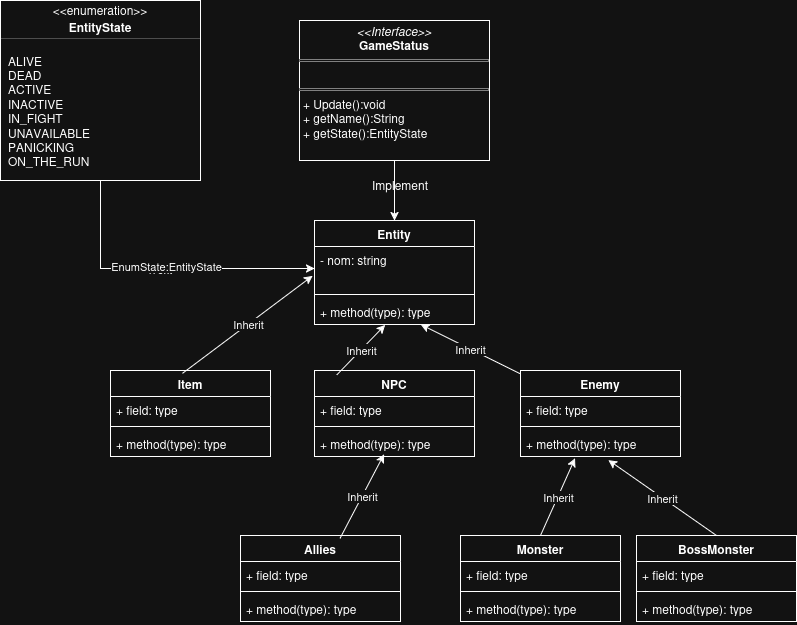

The diagram above was exported from draw.io. Its source (the exported page's mxGraphModel, read from the mxfile embedded in the PNG):
<mxGraphModel dx="1078" dy="663" grid="1" gridSize="10" guides="1" tooltips="1" connect="1" arrows="1" fold="1" page="1" pageScale="1" pageWidth="827" pageHeight="1169" math="0" shadow="0">
  <root>
    <mxCell id="0" />
    <mxCell id="1" parent="0" />
    <mxCell id="17cC6Y_scTSXBzU5Fuxa-1" parent="1" style="swimlane;fontStyle=1;align=center;verticalAlign=top;childLayout=stackLayout;horizontal=1;startSize=26;horizontalStack=0;resizeParent=1;resizeParentMax=0;resizeLast=0;collapsible=1;marginBottom=0;whiteSpace=wrap;html=1;" value="Entity" vertex="1">
      <mxGeometry height="104" width="160" x="334" y="270" as="geometry" />
    </mxCell>
    <mxCell id="17cC6Y_scTSXBzU5Fuxa-2" parent="17cC6Y_scTSXBzU5Fuxa-1" style="text;strokeColor=none;fillColor=none;align=left;verticalAlign=top;spacingLeft=4;spacingRight=4;overflow=hidden;rotatable=0;points=[[0,0.5],[1,0.5]];portConstraint=eastwest;whiteSpace=wrap;html=1;" value="&lt;div&gt;- nom: string&lt;/div&gt;&lt;div&gt;&lt;br&gt;&lt;/div&gt;" vertex="1">
      <mxGeometry height="44" width="160" y="26" as="geometry" />
    </mxCell>
    <mxCell id="17cC6Y_scTSXBzU5Fuxa-3" parent="17cC6Y_scTSXBzU5Fuxa-1" style="line;strokeWidth=1;fillColor=none;align=left;verticalAlign=middle;spacingTop=-1;spacingLeft=3;spacingRight=3;rotatable=0;labelPosition=right;points=[];portConstraint=eastwest;strokeColor=inherit;" value="" vertex="1">
      <mxGeometry height="8" width="160" y="70" as="geometry" />
    </mxCell>
    <mxCell id="17cC6Y_scTSXBzU5Fuxa-4" parent="17cC6Y_scTSXBzU5Fuxa-1" style="text;strokeColor=none;fillColor=none;align=left;verticalAlign=top;spacingLeft=4;spacingRight=4;overflow=hidden;rotatable=0;points=[[0,0.5],[1,0.5]];portConstraint=eastwest;whiteSpace=wrap;html=1;" value="+ method(type): type" vertex="1">
      <mxGeometry height="26" width="160" y="78" as="geometry" />
    </mxCell>
    <mxCell id="17cC6Y_scTSXBzU5Fuxa-5" parent="1" style="swimlane;fontStyle=1;align=center;verticalAlign=top;childLayout=stackLayout;horizontal=1;startSize=26;horizontalStack=0;resizeParent=1;resizeParentMax=0;resizeLast=0;collapsible=1;marginBottom=0;whiteSpace=wrap;html=1;" value="Item" vertex="1">
      <mxGeometry height="86" width="160" x="130" y="420" as="geometry" />
    </mxCell>
    <mxCell id="17cC6Y_scTSXBzU5Fuxa-6" parent="17cC6Y_scTSXBzU5Fuxa-5" style="text;strokeColor=none;fillColor=none;align=left;verticalAlign=top;spacingLeft=4;spacingRight=4;overflow=hidden;rotatable=0;points=[[0,0.5],[1,0.5]];portConstraint=eastwest;whiteSpace=wrap;html=1;" value="+ field: type" vertex="1">
      <mxGeometry height="26" width="160" y="26" as="geometry" />
    </mxCell>
    <mxCell id="17cC6Y_scTSXBzU5Fuxa-7" parent="17cC6Y_scTSXBzU5Fuxa-5" style="line;strokeWidth=1;fillColor=none;align=left;verticalAlign=middle;spacingTop=-1;spacingLeft=3;spacingRight=3;rotatable=0;labelPosition=right;points=[];portConstraint=eastwest;strokeColor=inherit;" value="" vertex="1">
      <mxGeometry height="8" width="160" y="52" as="geometry" />
    </mxCell>
    <mxCell id="17cC6Y_scTSXBzU5Fuxa-8" parent="17cC6Y_scTSXBzU5Fuxa-5" style="text;strokeColor=none;fillColor=none;align=left;verticalAlign=top;spacingLeft=4;spacingRight=4;overflow=hidden;rotatable=0;points=[[0,0.5],[1,0.5]];portConstraint=eastwest;whiteSpace=wrap;html=1;" value="+ method(type): type" vertex="1">
      <mxGeometry height="26" width="160" y="60" as="geometry" />
    </mxCell>
    <mxCell id="17cC6Y_scTSXBzU5Fuxa-9" parent="1" style="swimlane;fontStyle=1;align=center;verticalAlign=top;childLayout=stackLayout;horizontal=1;startSize=26;horizontalStack=0;resizeParent=1;resizeParentMax=0;resizeLast=0;collapsible=1;marginBottom=0;whiteSpace=wrap;html=1;" value="NPC" vertex="1">
      <mxGeometry height="86" width="160" x="334" y="420" as="geometry" />
    </mxCell>
    <mxCell id="17cC6Y_scTSXBzU5Fuxa-10" parent="17cC6Y_scTSXBzU5Fuxa-9" style="text;strokeColor=none;fillColor=none;align=left;verticalAlign=top;spacingLeft=4;spacingRight=4;overflow=hidden;rotatable=0;points=[[0,0.5],[1,0.5]];portConstraint=eastwest;whiteSpace=wrap;html=1;" value="+ field: type" vertex="1">
      <mxGeometry height="26" width="160" y="26" as="geometry" />
    </mxCell>
    <mxCell id="17cC6Y_scTSXBzU5Fuxa-11" parent="17cC6Y_scTSXBzU5Fuxa-9" style="line;strokeWidth=1;fillColor=none;align=left;verticalAlign=middle;spacingTop=-1;spacingLeft=3;spacingRight=3;rotatable=0;labelPosition=right;points=[];portConstraint=eastwest;strokeColor=inherit;" value="" vertex="1">
      <mxGeometry height="8" width="160" y="52" as="geometry" />
    </mxCell>
    <mxCell id="17cC6Y_scTSXBzU5Fuxa-12" parent="17cC6Y_scTSXBzU5Fuxa-9" style="text;strokeColor=none;fillColor=none;align=left;verticalAlign=top;spacingLeft=4;spacingRight=4;overflow=hidden;rotatable=0;points=[[0,0.5],[1,0.5]];portConstraint=eastwest;whiteSpace=wrap;html=1;" value="+ method(type): type" vertex="1">
      <mxGeometry height="26" width="160" y="60" as="geometry" />
    </mxCell>
    <mxCell id="17cC6Y_scTSXBzU5Fuxa-13" edge="1" parent="1" source="17cC6Y_scTSXBzU5Fuxa-5" style="endArrow=classic;html=1;rounded=0;exitX=0.45;exitY=0.033;exitDx=0;exitDy=0;exitPerimeter=0;entryX=-0.012;entryY=0.667;entryDx=0;entryDy=0;entryPerimeter=0;" target="17cC6Y_scTSXBzU5Fuxa-2" value="">
      <mxGeometry relative="1" as="geometry">
        <mxPoint x="320" y="380" as="sourcePoint" />
        <mxPoint x="420" y="380" as="targetPoint" />
      </mxGeometry>
    </mxCell>
    <mxCell id="17cC6Y_scTSXBzU5Fuxa-14" connectable="0" parent="17cC6Y_scTSXBzU5Fuxa-13" style="edgeLabel;resizable=0;html=1;;align=center;verticalAlign=middle;" value="Inherit" vertex="1">
      <mxGeometry relative="1" as="geometry" />
    </mxCell>
    <mxCell id="17cC6Y_scTSXBzU5Fuxa-15" edge="1" parent="1" source="17cC6Y_scTSXBzU5Fuxa-9" style="endArrow=classic;html=1;rounded=0;exitX=0.139;exitY=0.052;exitDx=0;exitDy=0;exitPerimeter=0;entryX=0.441;entryY=1.019;entryDx=0;entryDy=0;entryPerimeter=0;" target="17cC6Y_scTSXBzU5Fuxa-4" value="">
      <mxGeometry relative="1" as="geometry">
        <mxPoint x="212" y="433" as="sourcePoint" />
        <mxPoint x="342" y="335" as="targetPoint" />
      </mxGeometry>
    </mxCell>
    <mxCell id="17cC6Y_scTSXBzU5Fuxa-16" connectable="0" parent="17cC6Y_scTSXBzU5Fuxa-15" style="edgeLabel;resizable=0;html=1;;align=center;verticalAlign=middle;" value="Inherit" vertex="1">
      <mxGeometry relative="1" as="geometry" />
    </mxCell>
    <mxCell id="17cC6Y_scTSXBzU5Fuxa-17" parent="1" style="swimlane;fontStyle=1;align=center;verticalAlign=top;childLayout=stackLayout;horizontal=1;startSize=26;horizontalStack=0;resizeParent=1;resizeParentMax=0;resizeLast=0;collapsible=1;marginBottom=0;whiteSpace=wrap;html=1;" value="Enemy" vertex="1">
      <mxGeometry height="86" width="160" x="540" y="420" as="geometry" />
    </mxCell>
    <mxCell id="17cC6Y_scTSXBzU5Fuxa-18" parent="17cC6Y_scTSXBzU5Fuxa-17" style="text;strokeColor=none;fillColor=none;align=left;verticalAlign=top;spacingLeft=4;spacingRight=4;overflow=hidden;rotatable=0;points=[[0,0.5],[1,0.5]];portConstraint=eastwest;whiteSpace=wrap;html=1;" value="+ field: type" vertex="1">
      <mxGeometry height="26" width="160" y="26" as="geometry" />
    </mxCell>
    <mxCell id="17cC6Y_scTSXBzU5Fuxa-19" parent="17cC6Y_scTSXBzU5Fuxa-17" style="line;strokeWidth=1;fillColor=none;align=left;verticalAlign=middle;spacingTop=-1;spacingLeft=3;spacingRight=3;rotatable=0;labelPosition=right;points=[];portConstraint=eastwest;strokeColor=inherit;" value="" vertex="1">
      <mxGeometry height="8" width="160" y="52" as="geometry" />
    </mxCell>
    <mxCell id="17cC6Y_scTSXBzU5Fuxa-20" parent="17cC6Y_scTSXBzU5Fuxa-17" style="text;strokeColor=none;fillColor=none;align=left;verticalAlign=top;spacingLeft=4;spacingRight=4;overflow=hidden;rotatable=0;points=[[0,0.5],[1,0.5]];portConstraint=eastwest;whiteSpace=wrap;html=1;" value="+ method(type): type" vertex="1">
      <mxGeometry height="26" width="160" y="60" as="geometry" />
    </mxCell>
    <mxCell id="17cC6Y_scTSXBzU5Fuxa-21" edge="1" parent="1" source="17cC6Y_scTSXBzU5Fuxa-17" style="endArrow=classic;html=1;rounded=0;" target="17cC6Y_scTSXBzU5Fuxa-4" value="">
      <mxGeometry relative="1" as="geometry">
        <mxPoint x="366" y="434" as="sourcePoint" />
        <mxPoint x="415" y="384" as="targetPoint" />
      </mxGeometry>
    </mxCell>
    <mxCell id="17cC6Y_scTSXBzU5Fuxa-22" connectable="0" parent="17cC6Y_scTSXBzU5Fuxa-21" style="edgeLabel;resizable=0;html=1;;align=center;verticalAlign=middle;" value="Inherit" vertex="1">
      <mxGeometry relative="1" as="geometry" />
    </mxCell>
    <mxCell id="17cC6Y_scTSXBzU5Fuxa-27" parent="1" style="swimlane;fontStyle=1;align=center;verticalAlign=top;childLayout=stackLayout;horizontal=1;startSize=26;horizontalStack=0;resizeParent=1;resizeParentMax=0;resizeLast=0;collapsible=1;marginBottom=0;whiteSpace=wrap;html=1;" value="Monster" vertex="1">
      <mxGeometry height="86" width="160" x="480" y="585" as="geometry" />
    </mxCell>
    <mxCell id="17cC6Y_scTSXBzU5Fuxa-28" parent="17cC6Y_scTSXBzU5Fuxa-27" style="text;strokeColor=none;fillColor=none;align=left;verticalAlign=top;spacingLeft=4;spacingRight=4;overflow=hidden;rotatable=0;points=[[0,0.5],[1,0.5]];portConstraint=eastwest;whiteSpace=wrap;html=1;" value="+ field: type" vertex="1">
      <mxGeometry height="26" width="160" y="26" as="geometry" />
    </mxCell>
    <mxCell id="17cC6Y_scTSXBzU5Fuxa-29" parent="17cC6Y_scTSXBzU5Fuxa-27" style="line;strokeWidth=1;fillColor=none;align=left;verticalAlign=middle;spacingTop=-1;spacingLeft=3;spacingRight=3;rotatable=0;labelPosition=right;points=[];portConstraint=eastwest;strokeColor=inherit;" value="" vertex="1">
      <mxGeometry height="8" width="160" y="52" as="geometry" />
    </mxCell>
    <mxCell id="17cC6Y_scTSXBzU5Fuxa-30" parent="17cC6Y_scTSXBzU5Fuxa-27" style="text;strokeColor=none;fillColor=none;align=left;verticalAlign=top;spacingLeft=4;spacingRight=4;overflow=hidden;rotatable=0;points=[[0,0.5],[1,0.5]];portConstraint=eastwest;whiteSpace=wrap;html=1;" value="+ method(type): type" vertex="1">
      <mxGeometry height="26" width="160" y="60" as="geometry" />
    </mxCell>
    <mxCell id="17cC6Y_scTSXBzU5Fuxa-31" edge="1" parent="1" source="17cC6Y_scTSXBzU5Fuxa-27" style="endArrow=classic;html=1;rounded=0;exitX=0.5;exitY=0;exitDx=0;exitDy=0;entryX=0.341;entryY=1.071;entryDx=0;entryDy=0;entryPerimeter=0;" target="17cC6Y_scTSXBzU5Fuxa-20" value="">
      <mxGeometry relative="1" as="geometry">
        <mxPoint x="430" y="585" as="sourcePoint" />
        <mxPoint x="560" y="487" as="targetPoint" />
      </mxGeometry>
    </mxCell>
    <mxCell id="17cC6Y_scTSXBzU5Fuxa-32" connectable="0" parent="17cC6Y_scTSXBzU5Fuxa-31" style="edgeLabel;resizable=0;html=1;;align=center;verticalAlign=middle;" value="Inherit" vertex="1">
      <mxGeometry relative="1" as="geometry" />
    </mxCell>
    <mxCell id="17cC6Y_scTSXBzU5Fuxa-33" parent="1" style="swimlane;fontStyle=1;align=center;verticalAlign=top;childLayout=stackLayout;horizontal=1;startSize=26;horizontalStack=0;resizeParent=1;resizeParentMax=0;resizeLast=0;collapsible=1;marginBottom=0;whiteSpace=wrap;html=1;" value="BossMonster" vertex="1">
      <mxGeometry height="86" width="160" x="656" y="585" as="geometry" />
    </mxCell>
    <mxCell id="17cC6Y_scTSXBzU5Fuxa-34" parent="17cC6Y_scTSXBzU5Fuxa-33" style="text;strokeColor=none;fillColor=none;align=left;verticalAlign=top;spacingLeft=4;spacingRight=4;overflow=hidden;rotatable=0;points=[[0,0.5],[1,0.5]];portConstraint=eastwest;whiteSpace=wrap;html=1;" value="+ field: type" vertex="1">
      <mxGeometry height="26" width="160" y="26" as="geometry" />
    </mxCell>
    <mxCell id="17cC6Y_scTSXBzU5Fuxa-35" parent="17cC6Y_scTSXBzU5Fuxa-33" style="line;strokeWidth=1;fillColor=none;align=left;verticalAlign=middle;spacingTop=-1;spacingLeft=3;spacingRight=3;rotatable=0;labelPosition=right;points=[];portConstraint=eastwest;strokeColor=inherit;" value="" vertex="1">
      <mxGeometry height="8" width="160" y="52" as="geometry" />
    </mxCell>
    <mxCell id="17cC6Y_scTSXBzU5Fuxa-36" parent="17cC6Y_scTSXBzU5Fuxa-33" style="text;strokeColor=none;fillColor=none;align=left;verticalAlign=top;spacingLeft=4;spacingRight=4;overflow=hidden;rotatable=0;points=[[0,0.5],[1,0.5]];portConstraint=eastwest;whiteSpace=wrap;html=1;" value="+ method(type): type" vertex="1">
      <mxGeometry height="26" width="160" y="60" as="geometry" />
    </mxCell>
    <mxCell id="17cC6Y_scTSXBzU5Fuxa-37" edge="1" parent="1" source="17cC6Y_scTSXBzU5Fuxa-33" style="endArrow=classic;html=1;rounded=0;exitX=0.5;exitY=0;exitDx=0;exitDy=0;entryX=0.549;entryY=1.135;entryDx=0;entryDy=0;entryPerimeter=0;" target="17cC6Y_scTSXBzU5Fuxa-20" value="">
      <mxGeometry relative="1" as="geometry">
        <mxPoint x="600" y="584" as="sourcePoint" />
        <mxPoint x="651" y="506" as="targetPoint" />
      </mxGeometry>
    </mxCell>
    <mxCell id="17cC6Y_scTSXBzU5Fuxa-38" connectable="0" parent="17cC6Y_scTSXBzU5Fuxa-37" style="edgeLabel;resizable=0;html=1;;align=center;verticalAlign=middle;" value="Inherit" vertex="1">
      <mxGeometry relative="1" as="geometry" />
    </mxCell>
    <mxCell id="17cC6Y_scTSXBzU5Fuxa-39" parent="1" style="swimlane;fontStyle=1;align=center;verticalAlign=top;childLayout=stackLayout;horizontal=1;startSize=26;horizontalStack=0;resizeParent=1;resizeParentMax=0;resizeLast=0;collapsible=1;marginBottom=0;whiteSpace=wrap;html=1;" value="Allies" vertex="1">
      <mxGeometry height="86" width="160" x="260" y="585" as="geometry" />
    </mxCell>
    <mxCell id="17cC6Y_scTSXBzU5Fuxa-40" parent="17cC6Y_scTSXBzU5Fuxa-39" style="text;strokeColor=none;fillColor=none;align=left;verticalAlign=top;spacingLeft=4;spacingRight=4;overflow=hidden;rotatable=0;points=[[0,0.5],[1,0.5]];portConstraint=eastwest;whiteSpace=wrap;html=1;" value="+ field: type" vertex="1">
      <mxGeometry height="26" width="160" y="26" as="geometry" />
    </mxCell>
    <mxCell id="17cC6Y_scTSXBzU5Fuxa-41" parent="17cC6Y_scTSXBzU5Fuxa-39" style="line;strokeWidth=1;fillColor=none;align=left;verticalAlign=middle;spacingTop=-1;spacingLeft=3;spacingRight=3;rotatable=0;labelPosition=right;points=[];portConstraint=eastwest;strokeColor=inherit;" value="" vertex="1">
      <mxGeometry height="8" width="160" y="52" as="geometry" />
    </mxCell>
    <mxCell id="17cC6Y_scTSXBzU5Fuxa-42" parent="17cC6Y_scTSXBzU5Fuxa-39" style="text;strokeColor=none;fillColor=none;align=left;verticalAlign=top;spacingLeft=4;spacingRight=4;overflow=hidden;rotatable=0;points=[[0,0.5],[1,0.5]];portConstraint=eastwest;whiteSpace=wrap;html=1;" value="+ method(type): type" vertex="1">
      <mxGeometry height="26" width="160" y="60" as="geometry" />
    </mxCell>
    <mxCell id="17cC6Y_scTSXBzU5Fuxa-43" edge="1" parent="1" source="17cC6Y_scTSXBzU5Fuxa-39" style="endArrow=classic;html=1;rounded=0;entryX=0.435;entryY=0.91;entryDx=0;entryDy=0;entryPerimeter=0;exitX=0.622;exitY=0.033;exitDx=0;exitDy=0;exitPerimeter=0;" target="17cC6Y_scTSXBzU5Fuxa-12" value="">
      <mxGeometry relative="1" as="geometry">
        <mxPoint x="450" y="585" as="sourcePoint" />
        <mxPoint x="350" y="536" as="targetPoint" />
      </mxGeometry>
    </mxCell>
    <mxCell id="17cC6Y_scTSXBzU5Fuxa-44" connectable="0" parent="17cC6Y_scTSXBzU5Fuxa-43" style="edgeLabel;resizable=0;html=1;;align=center;verticalAlign=middle;" value="Inherit" vertex="1">
      <mxGeometry relative="1" as="geometry" />
    </mxCell>
    <mxCell id="17cC6Y_scTSXBzU5Fuxa-56" edge="1" parent="1" source="17cC6Y_scTSXBzU5Fuxa-46" style="edgeStyle=orthogonalEdgeStyle;rounded=0;orthogonalLoop=1;jettySize=auto;html=1;entryX=0.5;entryY=0;entryDx=0;entryDy=0;" target="17cC6Y_scTSXBzU5Fuxa-1">
      <mxGeometry relative="1" as="geometry" />
    </mxCell>
    <mxCell id="17cC6Y_scTSXBzU5Fuxa-46" parent="1" style="verticalAlign=top;align=left;overflow=fill;html=1;whiteSpace=wrap;" value="&lt;p style=&quot;margin:0px;margin-top:4px;text-align:center;&quot;&gt;&lt;i&gt;&amp;lt;&amp;lt;Interface&amp;gt;&amp;gt;&lt;/i&gt;&lt;b&gt;&lt;br&gt;GameStatus&lt;/b&gt;&lt;/p&gt;&lt;hr size=&quot;1&quot; style=&quot;border-style:solid;&quot;&gt;&lt;p style=&quot;margin:0px;margin-left:4px;&quot;&gt;&lt;br&gt;&lt;/p&gt;&lt;hr size=&quot;1&quot; style=&quot;border-style:solid;&quot;&gt;&lt;p style=&quot;margin:0px;margin-left:4px;&quot;&gt;+ Update():void&lt;/p&gt;&lt;p style=&quot;margin:0px;margin-left:4px;&quot;&gt;+ getName():String&lt;/p&gt;&lt;p style=&quot;margin:0px;margin-left:4px;&quot;&gt;+ getState():EntityState&lt;/p&gt;" vertex="1">
      <mxGeometry height="140" width="190" x="319" y="70" as="geometry" />
    </mxCell>
    <mxCell id="17cC6Y_scTSXBzU5Fuxa-47" parent="1" style="fontStyle=1;align=center;verticalAlign=middle;childLayout=stackLayout;horizontal=1;horizontalStack=0;resizeParent=1;resizeParentMax=0;resizeLast=0;marginBottom=0;" value="" vertex="1">
      <mxGeometry height="180" width="200" x="20" y="50" as="geometry" />
    </mxCell>
    <mxCell id="17cC6Y_scTSXBzU5Fuxa-48" parent="17cC6Y_scTSXBzU5Fuxa-47" style="html=1;align=center;spacing=0;verticalAlign=middle;strokeColor=none;fillColor=none;whiteSpace=wrap;" value="&amp;lt;&amp;lt;enumeration&amp;gt;&amp;gt;" vertex="1">
      <mxGeometry height="20" width="200" as="geometry" />
    </mxCell>
    <mxCell id="17cC6Y_scTSXBzU5Fuxa-49" parent="17cC6Y_scTSXBzU5Fuxa-47" style="html=1;align=center;spacing=0;verticalAlign=middle;strokeColor=none;fillColor=none;whiteSpace=wrap;fontStyle=1;" value="EntityState" vertex="1">
      <mxGeometry height="14" width="200" y="20" as="geometry" />
    </mxCell>
    <mxCell id="17cC6Y_scTSXBzU5Fuxa-50" parent="17cC6Y_scTSXBzU5Fuxa-47" style="line;strokeWidth=0.25;fillColor=none;align=left;verticalAlign=middle;spacingTop=-1;spacingLeft=3;spacingRight=3;rotatable=0;labelPosition=right;points=[];portConstraint=eastwest;" value="" vertex="1">
      <mxGeometry height="8" width="200" y="34" as="geometry" />
    </mxCell>
    <mxCell id="17cC6Y_scTSXBzU5Fuxa-53" parent="17cC6Y_scTSXBzU5Fuxa-47" style="html=1;align=left;spacing=0;spacingLeft=8;verticalAlign=middle;strokeColor=none;fillColor=none;whiteSpace=wrap;" value="&lt;div&gt;ALIVE&lt;/div&gt;&lt;div&gt;DEAD&lt;br&gt;ACTIVE&lt;/div&gt;&lt;div&gt;INACTIVE&lt;/div&gt;&lt;div&gt;IN_FIGHT&lt;/div&gt;&lt;div&gt;UNAVAILABLE&lt;/div&gt;&lt;div&gt;PANICKING&lt;/div&gt;&lt;div&gt;ON_THE_RUN&lt;/div&gt;" vertex="1">
      <mxGeometry height="138" width="200" y="42" as="geometry" />
    </mxCell>
    <mxCell id="17cC6Y_scTSXBzU5Fuxa-57" parent="1" style="text;html=1;whiteSpace=wrap;strokeColor=none;fillColor=none;align=center;verticalAlign=middle;rounded=0;" value="Implement" vertex="1">
      <mxGeometry height="30" width="60" x="390" y="220" as="geometry" />
    </mxCell>
    <mxCell id="17cC6Y_scTSXBzU5Fuxa-58" edge="1" parent="1" source="17cC6Y_scTSXBzU5Fuxa-53" style="edgeStyle=orthogonalEdgeStyle;rounded=0;orthogonalLoop=1;jettySize=auto;html=1;" target="17cC6Y_scTSXBzU5Fuxa-2">
      <mxGeometry relative="1" as="geometry" />
    </mxCell>
    <mxCell id="17cC6Y_scTSXBzU5Fuxa-59" connectable="0" parent="17cC6Y_scTSXBzU5Fuxa-58" style="edgeLabel;html=1;align=center;verticalAlign=middle;resizable=0;points=[];" value="Text" vertex="1">
      <mxGeometry relative="1" x="-0.045" y="-1" as="geometry">
        <mxPoint as="offset" />
      </mxGeometry>
    </mxCell>
    <mxCell id="17cC6Y_scTSXBzU5Fuxa-60" connectable="0" parent="17cC6Y_scTSXBzU5Fuxa-58" style="edgeLabel;html=1;align=center;verticalAlign=middle;resizable=0;points=[];" value="Text" vertex="1">
      <mxGeometry relative="1" x="-0.015" y="-1" as="geometry">
        <mxPoint as="offset" />
      </mxGeometry>
    </mxCell>
    <mxCell id="17cC6Y_scTSXBzU5Fuxa-61" connectable="0" parent="17cC6Y_scTSXBzU5Fuxa-58" style="edgeLabel;html=1;align=center;verticalAlign=middle;resizable=0;points=[];" value="EnumState:EntityState" vertex="1">
      <mxGeometry relative="1" x="0.015" y="2" as="geometry">
        <mxPoint as="offset" />
      </mxGeometry>
    </mxCell>
  </root>
</mxGraphModel>